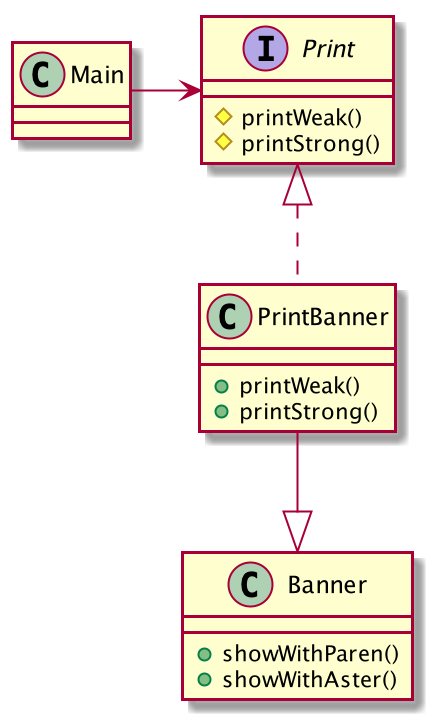

The diagram above was rendered by PlantUML. Its source (embedded in the PNG):
@startuml

class Main {
}
interface Print {
    #printWeak()
    #printStrong()
}
class PrintBanner {
    +printWeak()
    +printStrong()
}
class Banner {
    +showWithParen()
    +showWithAster()
}

Main -> Print
Print <|.. PrintBanner
PrintBanner --|> Banner

@enduml